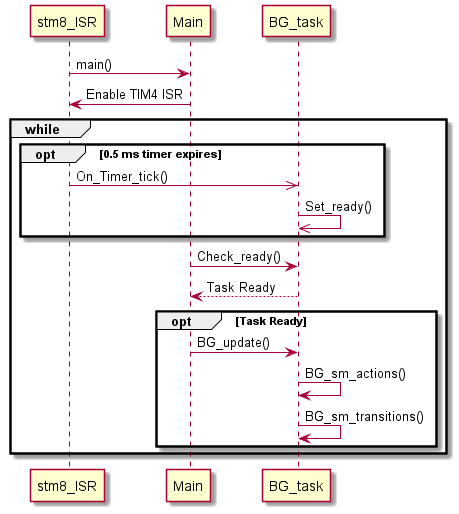

The diagram above was rendered by PlantUML. Its source (embedded in the PNG):
@startuml inline_umlgraph_7.png
stm8_ISR -> Main: main()

Main -> stm8_ISR: Enable TIM4 ISR

group while

  opt 0.5 ms timer expires
    stm8_ISR ->> BG_task: On_Timer_tick()  
    BG_task ->> BG_task: Set_ready()
  end

  Main -> BG_task: Check_ready()
  BG_task --> Main: Task Ready

  opt Task Ready
    Main -> BG_task: BG_update()
    BG_task -> BG_task: BG_sm_actions()
    BG_task -> BG_task: BG_sm_transitions()
  end

end
@enduml